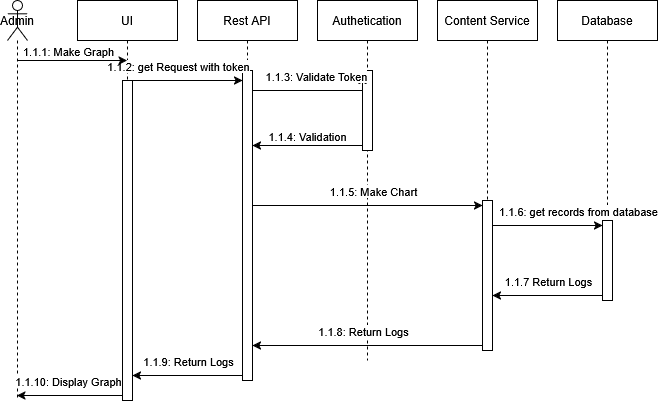

The diagram above was exported from draw.io. Its source (the exported page's mxGraphModel, read from the mxfile embedded in the PNG):
<mxGraphModel dx="991" dy="676" grid="1" gridSize="10" guides="1" tooltips="1" connect="1" arrows="1" fold="1" page="1" pageScale="1" pageWidth="850" pageHeight="1100" background="#ffffff" math="0" shadow="0">
  <root>
    <mxCell id="0" />
    <mxCell id="1" parent="0" />
    <mxCell id="XSx0HepwcXdRnm0iBeiY-2" parent="1" style="shape=umlLifeline;perimeter=lifelinePerimeter;whiteSpace=wrap;html=1;container=1;dropTarget=0;collapsible=0;recursiveResize=0;outlineConnect=0;portConstraint=eastwest;newEdgeStyle={&quot;curved&quot;:0,&quot;rounded&quot;:0};" value="UI" vertex="1">
      <mxGeometry height="400" width="100" x="240" y="40" as="geometry" />
    </mxCell>
    <mxCell id="XSx0HepwcXdRnm0iBeiY-29" parent="XSx0HepwcXdRnm0iBeiY-2" style="html=1;points=[[0,0,0,0,5],[0,1,0,0,-5],[1,0,0,0,5],[1,1,0,0,-5]];perimeter=orthogonalPerimeter;outlineConnect=0;targetShapes=umlLifeline;portConstraint=eastwest;newEdgeStyle={&quot;curved&quot;:0,&quot;rounded&quot;:0};" value="" vertex="1">
      <mxGeometry height="320" width="10" x="45" y="80" as="geometry" />
    </mxCell>
    <mxCell id="XSx0HepwcXdRnm0iBeiY-3" parent="1" style="shape=umlLifeline;perimeter=lifelinePerimeter;whiteSpace=wrap;html=1;container=1;dropTarget=0;collapsible=0;recursiveResize=0;outlineConnect=0;portConstraint=eastwest;newEdgeStyle={&quot;curved&quot;:0,&quot;rounded&quot;:0};" value="Rest API" vertex="1">
      <mxGeometry height="380" width="100" x="360" y="40" as="geometry" />
    </mxCell>
    <mxCell id="XSx0HepwcXdRnm0iBeiY-7" parent="XSx0HepwcXdRnm0iBeiY-3" style="html=1;points=[[0,0,0,0,5],[0,1,0,0,-5],[1,0,0,0,5],[1,1,0,0,-5]];perimeter=orthogonalPerimeter;outlineConnect=0;targetShapes=umlLifeline;portConstraint=eastwest;newEdgeStyle={&quot;curved&quot;:0,&quot;rounded&quot;:0};" value="" vertex="1">
      <mxGeometry height="310" width="10" x="45" y="70" as="geometry" />
    </mxCell>
    <mxCell id="XSx0HepwcXdRnm0iBeiY-4" parent="1" style="shape=umlLifeline;perimeter=lifelinePerimeter;whiteSpace=wrap;html=1;container=1;dropTarget=0;collapsible=0;recursiveResize=0;outlineConnect=0;portConstraint=eastwest;newEdgeStyle={&quot;curved&quot;:0,&quot;rounded&quot;:0};" value="Authetication" vertex="1">
      <mxGeometry height="360" width="100" x="480" y="40" as="geometry" />
    </mxCell>
    <mxCell id="XSx0HepwcXdRnm0iBeiY-10" parent="XSx0HepwcXdRnm0iBeiY-4" style="html=1;points=[[0,0,0,0,5],[0,1,0,0,-5],[1,0,0,0,5],[1,1,0,0,-5]];perimeter=orthogonalPerimeter;outlineConnect=0;targetShapes=umlLifeline;portConstraint=eastwest;newEdgeStyle={&quot;curved&quot;:0,&quot;rounded&quot;:0};" value="" vertex="1">
      <mxGeometry height="80" width="10" x="45" y="70" as="geometry" />
    </mxCell>
    <mxCell id="XSx0HepwcXdRnm0iBeiY-5" parent="1" style="shape=umlLifeline;perimeter=lifelinePerimeter;whiteSpace=wrap;html=1;container=1;dropTarget=0;collapsible=0;recursiveResize=0;outlineConnect=0;portConstraint=eastwest;newEdgeStyle={&quot;curved&quot;:0,&quot;rounded&quot;:0};" value="Content Service" vertex="1">
      <mxGeometry height="350" width="100" x="600" y="40" as="geometry" />
    </mxCell>
    <mxCell id="XSx0HepwcXdRnm0iBeiY-15" parent="XSx0HepwcXdRnm0iBeiY-5" style="html=1;points=[[0,0,0,0,5],[0,1,0,0,-5],[1,0,0,0,5],[1,1,0,0,-5]];perimeter=orthogonalPerimeter;outlineConnect=0;targetShapes=umlLifeline;portConstraint=eastwest;newEdgeStyle={&quot;curved&quot;:0,&quot;rounded&quot;:0};" value="" vertex="1">
      <mxGeometry height="150" width="10" x="45" y="200" as="geometry" />
    </mxCell>
    <mxCell id="XSx0HepwcXdRnm0iBeiY-6" parent="1" style="shape=umlLifeline;perimeter=lifelinePerimeter;whiteSpace=wrap;html=1;container=1;dropTarget=0;collapsible=0;recursiveResize=0;outlineConnect=0;portConstraint=eastwest;newEdgeStyle={&quot;curved&quot;:0,&quot;rounded&quot;:0};" value="Database" vertex="1">
      <mxGeometry height="300" width="100" x="720" y="40" as="geometry" />
    </mxCell>
    <mxCell id="XSx0HepwcXdRnm0iBeiY-18" parent="XSx0HepwcXdRnm0iBeiY-6" style="html=1;points=[[0,0,0,0,5],[0,1,0,0,-5],[1,0,0,0,5],[1,1,0,0,-5]];perimeter=orthogonalPerimeter;outlineConnect=0;targetShapes=umlLifeline;portConstraint=eastwest;newEdgeStyle={&quot;curved&quot;:0,&quot;rounded&quot;:0};" value="" vertex="1">
      <mxGeometry height="80" width="10" x="45" y="220" as="geometry" />
    </mxCell>
    <mxCell id="XSx0HepwcXdRnm0iBeiY-8" edge="1" parent="1" source="XSx0HepwcXdRnm0iBeiY-7" style="edgeStyle=orthogonalEdgeStyle;rounded=0;orthogonalLoop=1;jettySize=auto;html=1;curved=0;startArrow=classic;startFill=1;endArrow=none;endFill=0;" target="XSx0HepwcXdRnm0iBeiY-2">
      <mxGeometry relative="1" as="geometry">
        <Array as="points">
          <mxPoint x="350" y="120" />
          <mxPoint x="350" y="120" />
        </Array>
      </mxGeometry>
    </mxCell>
    <mxCell id="XSx0HepwcXdRnm0iBeiY-9" connectable="0" parent="XSx0HepwcXdRnm0iBeiY-8" style="edgeLabel;html=1;align=center;verticalAlign=middle;resizable=0;points=[];" value="1.1.2: get Request with token" vertex="1">
      <mxGeometry relative="1" x="0.2606" y="-1" as="geometry">
        <mxPoint x="8" y="-14" as="offset" />
      </mxGeometry>
    </mxCell>
    <mxCell id="XSx0HepwcXdRnm0iBeiY-11" edge="1" parent="1" source="XSx0HepwcXdRnm0iBeiY-7" style="edgeStyle=orthogonalEdgeStyle;rounded=0;orthogonalLoop=1;jettySize=auto;html=1;curved=0;exitX=1;exitY=0;exitDx=0;exitDy=5;exitPerimeter=0;entryX=0;entryY=0;entryDx=0;entryDy=5;entryPerimeter=0;" target="XSx0HepwcXdRnm0iBeiY-10">
      <mxGeometry relative="1" as="geometry">
        <Array as="points">
          <mxPoint x="415" y="130" />
          <mxPoint x="525" y="130" />
        </Array>
      </mxGeometry>
    </mxCell>
    <mxCell id="XSx0HepwcXdRnm0iBeiY-12" connectable="0" parent="XSx0HepwcXdRnm0iBeiY-11" style="edgeLabel;html=1;align=center;verticalAlign=middle;resizable=0;points=[];" value="1.1.3: Validate Token" vertex="1">
      <mxGeometry relative="1" x="0.2867" as="geometry">
        <mxPoint x="-12" y="-15" as="offset" />
      </mxGeometry>
    </mxCell>
    <mxCell id="XSx0HepwcXdRnm0iBeiY-13" edge="1" parent="1" source="XSx0HepwcXdRnm0iBeiY-10" style="edgeStyle=orthogonalEdgeStyle;rounded=0;orthogonalLoop=1;jettySize=auto;html=1;curved=0;exitX=0;exitY=1;exitDx=0;exitDy=-5;exitPerimeter=0;" target="XSx0HepwcXdRnm0iBeiY-7">
      <mxGeometry relative="1" as="geometry">
        <Array as="points">
          <mxPoint x="440" y="185" />
          <mxPoint x="440" y="185" />
        </Array>
      </mxGeometry>
    </mxCell>
    <mxCell id="XSx0HepwcXdRnm0iBeiY-14" connectable="0" parent="XSx0HepwcXdRnm0iBeiY-13" style="edgeLabel;html=1;align=center;verticalAlign=middle;resizable=0;points=[];" value="1.1.4: Validation" vertex="1">
      <mxGeometry relative="1" x="0.0145" y="-1" as="geometry">
        <mxPoint y="-9" as="offset" />
      </mxGeometry>
    </mxCell>
    <mxCell id="XSx0HepwcXdRnm0iBeiY-16" edge="1" parent="1" source="XSx0HepwcXdRnm0iBeiY-15" style="edgeStyle=orthogonalEdgeStyle;rounded=0;orthogonalLoop=1;jettySize=auto;html=1;curved=0;exitX=0;exitY=0;exitDx=0;exitDy=5;exitPerimeter=0;startArrow=classic;startFill=1;endArrow=none;endFill=0;" target="XSx0HepwcXdRnm0iBeiY-7">
      <mxGeometry relative="1" as="geometry">
        <Array as="points">
          <mxPoint x="470" y="245" />
          <mxPoint x="470" y="245" />
        </Array>
      </mxGeometry>
    </mxCell>
    <mxCell id="XSx0HepwcXdRnm0iBeiY-17" connectable="0" parent="XSx0HepwcXdRnm0iBeiY-16" style="edgeLabel;html=1;align=center;verticalAlign=middle;resizable=0;points=[];" value="1.1.5: Make Chart" vertex="1">
      <mxGeometry relative="1" x="-0.3235" as="geometry">
        <mxPoint x="-32" y="-15" as="offset" />
      </mxGeometry>
    </mxCell>
    <mxCell id="XSx0HepwcXdRnm0iBeiY-19" edge="1" parent="1" source="XSx0HepwcXdRnm0iBeiY-18" style="edgeStyle=orthogonalEdgeStyle;rounded=0;orthogonalLoop=1;jettySize=auto;html=1;curved=0;exitX=0;exitY=0;exitDx=0;exitDy=5;exitPerimeter=0;startArrow=classic;startFill=1;endArrow=none;endFill=0;" target="XSx0HepwcXdRnm0iBeiY-15">
      <mxGeometry relative="1" as="geometry">
        <Array as="points">
          <mxPoint x="680" y="265" />
          <mxPoint x="680" y="265" />
        </Array>
      </mxGeometry>
    </mxCell>
    <mxCell id="XSx0HepwcXdRnm0iBeiY-20" connectable="0" parent="XSx0HepwcXdRnm0iBeiY-19" style="edgeLabel;html=1;align=center;verticalAlign=middle;resizable=0;points=[];" value="1.1.6: get records from database" vertex="1">
      <mxGeometry relative="1" x="-0.0218" y="-1" as="geometry">
        <mxPoint x="29" y="-14" as="offset" />
      </mxGeometry>
    </mxCell>
    <mxCell id="XSx0HepwcXdRnm0iBeiY-22" edge="1" parent="1" source="XSx0HepwcXdRnm0iBeiY-21" style="edgeStyle=orthogonalEdgeStyle;rounded=0;orthogonalLoop=1;jettySize=auto;html=1;curved=0;" target="XSx0HepwcXdRnm0iBeiY-2">
      <mxGeometry relative="1" as="geometry">
        <Array as="points">
          <mxPoint x="230" y="100" />
          <mxPoint x="230" y="100" />
        </Array>
      </mxGeometry>
    </mxCell>
    <mxCell id="XSx0HepwcXdRnm0iBeiY-24" connectable="0" parent="XSx0HepwcXdRnm0iBeiY-22" style="edgeLabel;html=1;align=center;verticalAlign=middle;resizable=0;points=[];" value="1.1.1: Make Graph" vertex="1">
      <mxGeometry relative="1" x="-0.0782" y="-3" as="geometry">
        <mxPoint y="-13" as="offset" />
      </mxGeometry>
    </mxCell>
    <mxCell id="XSx0HepwcXdRnm0iBeiY-21" parent="1" style="shape=umlLifeline;perimeter=lifelinePerimeter;whiteSpace=wrap;html=1;container=1;dropTarget=0;collapsible=0;recursiveResize=0;outlineConnect=0;portConstraint=eastwest;newEdgeStyle={&quot;curved&quot;:0,&quot;rounded&quot;:0};participant=umlActor;" value="Admin" vertex="1">
      <mxGeometry height="400" width="20" x="170" y="40" as="geometry" />
    </mxCell>
    <mxCell id="XSx0HepwcXdRnm0iBeiY-25" edge="1" parent="1" source="XSx0HepwcXdRnm0iBeiY-18" style="edgeStyle=orthogonalEdgeStyle;rounded=0;orthogonalLoop=1;jettySize=auto;html=1;curved=0;exitX=0;exitY=1;exitDx=0;exitDy=-5;exitPerimeter=0;" target="XSx0HepwcXdRnm0iBeiY-15">
      <mxGeometry relative="1" as="geometry">
        <Array as="points">
          <mxPoint x="680" y="335" />
          <mxPoint x="680" y="335" />
        </Array>
      </mxGeometry>
    </mxCell>
    <mxCell id="XSx0HepwcXdRnm0iBeiY-26" connectable="0" parent="XSx0HepwcXdRnm0iBeiY-25" style="edgeLabel;html=1;align=center;verticalAlign=middle;resizable=0;points=[];" value="1.1.7 Return Logs" vertex="1">
      <mxGeometry relative="1" x="-0.0036" y="1" as="geometry">
        <mxPoint y="-16" as="offset" />
      </mxGeometry>
    </mxCell>
    <mxCell id="XSx0HepwcXdRnm0iBeiY-27" edge="1" parent="1" source="XSx0HepwcXdRnm0iBeiY-15" style="edgeStyle=orthogonalEdgeStyle;rounded=0;orthogonalLoop=1;jettySize=auto;html=1;curved=0;exitX=0;exitY=1;exitDx=0;exitDy=-5;exitPerimeter=0;">
      <mxGeometry relative="1" as="geometry">
        <Array as="points">
          <mxPoint x="415" y="385" />
        </Array>
        <mxPoint x="415" y="385" as="targetPoint" />
      </mxGeometry>
    </mxCell>
    <mxCell id="XSx0HepwcXdRnm0iBeiY-28" connectable="0" parent="XSx0HepwcXdRnm0iBeiY-27" style="edgeLabel;html=1;align=center;verticalAlign=middle;resizable=0;points=[];" value="1.1.8: Return Logs" vertex="1">
      <mxGeometry relative="1" x="0.1287" y="-3" as="geometry">
        <mxPoint x="10" y="-12" as="offset" />
      </mxGeometry>
    </mxCell>
    <mxCell id="XSx0HepwcXdRnm0iBeiY-30" edge="1" parent="1" source="XSx0HepwcXdRnm0iBeiY-7" style="edgeStyle=orthogonalEdgeStyle;rounded=0;orthogonalLoop=1;jettySize=auto;html=1;curved=0;exitX=0;exitY=1;exitDx=0;exitDy=-5;exitPerimeter=0;" target="XSx0HepwcXdRnm0iBeiY-29">
      <mxGeometry relative="1" as="geometry">
        <Array as="points">
          <mxPoint x="320" y="415" />
          <mxPoint x="320" y="415" />
        </Array>
      </mxGeometry>
    </mxCell>
    <mxCell id="XSx0HepwcXdRnm0iBeiY-31" connectable="0" parent="XSx0HepwcXdRnm0iBeiY-30" style="edgeLabel;html=1;align=center;verticalAlign=middle;resizable=0;points=[];" value="1.1.9: Return Logs" vertex="1">
      <mxGeometry relative="1" x="0.2327" y="-2" as="geometry">
        <mxPoint x="13" y="-13" as="offset" />
      </mxGeometry>
    </mxCell>
    <mxCell id="XSx0HepwcXdRnm0iBeiY-33" edge="1" parent="1" source="XSx0HepwcXdRnm0iBeiY-29" style="edgeStyle=orthogonalEdgeStyle;rounded=0;orthogonalLoop=1;jettySize=auto;html=1;curved=0;exitX=0;exitY=1;exitDx=0;exitDy=-5;exitPerimeter=0;" target="XSx0HepwcXdRnm0iBeiY-21">
      <mxGeometry relative="1" as="geometry">
        <Array as="points">
          <mxPoint x="200" y="435" />
          <mxPoint x="200" y="435" />
        </Array>
      </mxGeometry>
    </mxCell>
    <mxCell id="XSx0HepwcXdRnm0iBeiY-34" connectable="0" parent="XSx0HepwcXdRnm0iBeiY-33" style="edgeLabel;html=1;align=center;verticalAlign=middle;resizable=0;points=[];" value="1.1.10: Display Graph" vertex="1">
      <mxGeometry relative="1" x="-0.037" y="-1" as="geometry">
        <mxPoint x="-4" y="-14" as="offset" />
      </mxGeometry>
    </mxCell>
  </root>
</mxGraphModel>